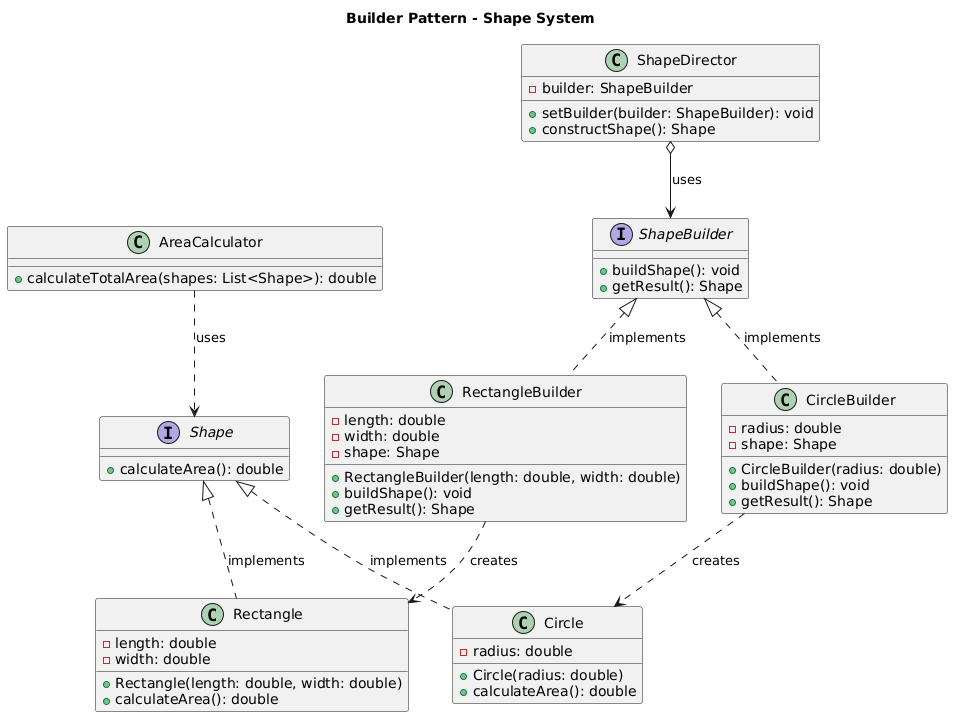

The diagram above was rendered by PlantUML. Its source (embedded in the PNG):
@startuml
title Builder Pattern - Shape System

' Shape Interface
interface Shape {
  +calculateArea(): double
}

' Concrete Shape Classes
class Circle {
  -radius: double
  +Circle(radius: double)
  +calculateArea(): double
}

class Rectangle {
  -length: double
  -width: double
  +Rectangle(length: double, width: double)
  +calculateArea(): double
}

' ShapeBuilder Interface
interface ShapeBuilder {
  +buildShape(): void
  +getResult(): Shape
}

' Concrete Builder Classes
class CircleBuilder {
  -radius: double
  -shape: Shape
  +CircleBuilder(radius: double)
  +buildShape(): void
  +getResult(): Shape
}

class RectangleBuilder {
  -length: double
  -width: double
  -shape: Shape
  +RectangleBuilder(length: double, width: double)
  +buildShape(): void
  +getResult(): Shape
}

' Director Class
class ShapeDirector {
  -builder: ShapeBuilder
  +setBuilder(builder: ShapeBuilder): void
  +constructShape(): Shape
}

' Area Calculator
class AreaCalculator {
  +calculateTotalArea(shapes: List<Shape>): double
}

' Relationships
Shape <|.. Circle : implements
Shape <|.. Rectangle : implements

ShapeBuilder <|.. CircleBuilder : implements
ShapeBuilder <|.. RectangleBuilder : implements

ShapeDirector o--> ShapeBuilder : uses
CircleBuilder ..> Circle : creates
RectangleBuilder ..> Rectangle : creates
AreaCalculator ..> Shape : uses

' Layout hints
together {
  interface Shape
  class Circle
  class Rectangle
}

together {
  interface ShapeBuilder
  class CircleBuilder
  class RectangleBuilder
}
@enduml